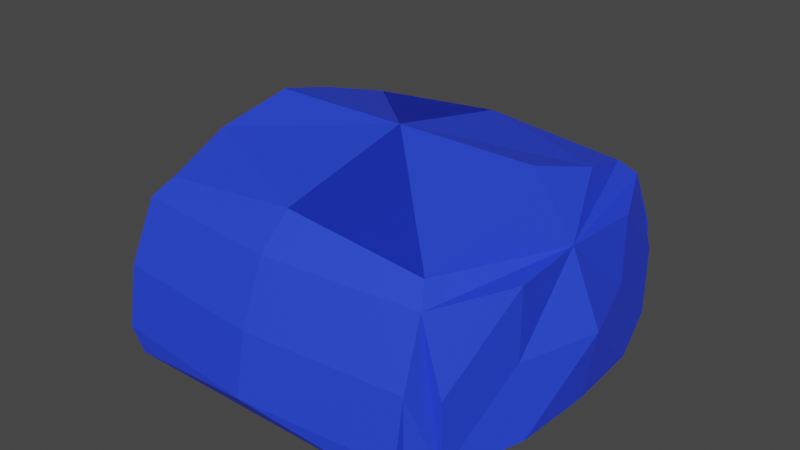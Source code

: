# Source: Mobs_Slime_Round.blend  (saved by Blender 3.5.10; exported with 4.5.12 LTS)
import bpy
from mathutils import Matrix  # noqa: F401  (used for matrix-valued properties, if any)

bpy.ops.wm.read_factory_settings(use_empty=True)
scene = bpy.context.scene
scene.name = 'Scene'

# ---- collections
col_collection = bpy.data.collections.new('Collection'); scene.collection.children.link(col_collection)

# ---- materials (node trees are filled in below, after node groups)
mat_material_001 = bpy.data.materials.new('Material.001')
mat_material_001.alpha_threshold = 0.0
mat_material_001.use_transparent_shadow = False
mat_material_001.roughness = 0.5
mat_material_001.line_color = (0.0, 0.0, 0.0, 1.0)

# ---- material node trees
mat_material_001.use_nodes = True; mat_material_001.node_tree.nodes.clear()
_N = mat_material_001.node_tree.nodes; _L = mat_material_001.node_tree.links
n0 = _N.new('ShaderNodeOutputMaterial'); n0.name = 'Material Output'; n0.location = (300, 300)
n1 = _N.new('ShaderNodeBsdfPrincipled'); n1.name = 'Principled BSDF'; n1.location = (10, 300)
n1.distribution = 'GGX'
n1.subsurface_method = 'RANDOM_WALK_SKIN'
n1.inputs[0].default_value = (0.02077, 0.05773, 0.8689, 1.0)
n1.inputs[3].default_value = 1.45
n1.inputs[27].default_value = (0.0, 0.0, 0.0, 1.0)
n1.inputs[28].default_value = 1.0
_L.new(n1.outputs[0], n0.inputs[0])
n0.is_active_output = True

# ---- world
world_world = bpy.data.worlds.new('World'); scene.world = world_world
world_world.use_nodes = True; world_world.node_tree.nodes.clear()
_N = world_world.node_tree.nodes; _L = world_world.node_tree.links
n0 = _N.new('ShaderNodeOutputWorld'); n0.name = 'World Output'; n0.location = (300, 300)
n1 = _N.new('ShaderNodeBackground'); n1.name = 'Background'; n1.location = (10, 300)
n1.inputs[0].default_value = (0.05088, 0.05088, 0.05088, 1.0)
_L.new(n1.outputs[0], n0.inputs[0])
n0.is_active_output = True
world_world.color = (0.05088, 0.05088, 0.05088)
world_world.use_sun_shadow = False
world_world.sun_shadow_jitter_overblur = 0.0

# ---- meshes
me_cube_001 = bpy.data.meshes.new('Cube.001')
me_cube_001.from_pydata([(1.0, -1.0, 0.1129), (1.224, -1.127, -1.0), (-1.0, -1.0, 0.1129), (-1.0, -1.127, -1.0), (-1.0, 0.0, -1.0), (-1.0, -1.127, 0.0), (1.079, -1.127, 0.0), (0.0, -1.0, 0.21), (1.0, 0.0, 0.4168), (0.0, -1.127, -1.0), (-1.0, 0.0, 0.4168), (1.429, 0.0, -1.0), (1.294, 0.0, 0.0), (0.0, 0.0, -1.0), (-1.0, 0.0, 0.0), (0.0, -1.225, 0.0), (0.0, 0.0, 0.4168), (1.108, -1.303, -0.4205), (1.108, -1.303, -1.0), (0.0, -1.303, -1.0), (-1.0, -1.303, -1.0), (-1.0, -1.303, -0.4205), (0.0, -1.401, -0.4205), (1.108, -1.376, -0.846), (1.0, -1.376, -1.0), (0.0, -1.376, -1.0), (-1.0, -1.376, -1.0), (-1.0, -1.376, -0.846), (0.0, -1.48, -0.846), (1.224, -1.127, -0.5), (1.399, -0.5633, -1.0), (1.331, -0.5633, 0.0), (1.506, 0.0, -0.5), (1.331, -0.5633, -0.5), (1.093, -0.5, 0.2648)], [], [(16, 10, 2, 7), (15, 7, 2, 5), (13, 11, 30, 1, 9), (12, 0, 6, 31), (12, 33, 32), (4, 13, 9, 3), (3, 5, 14, 4), (5, 2, 10, 14), (15, 5, 21, 22), (3, 9, 19, 20), (6, 0, 7, 15), (8, 16, 7, 0, 34), (20, 19, 25, 26), (17, 22, 28, 23), (6, 15, 22, 17), (9, 1, 18, 19), (1, 17, 18), (5, 3, 20, 21), (25, 28, 27, 26), (24, 23, 28, 25), (19, 18, 24, 25), (22, 21, 27, 28), (21, 20, 26, 27), (18, 23, 24), (12, 8, 34, 0), (12, 31, 33), (1, 29, 6, 17), (18, 17, 23), (33, 29, 1), (33, 31, 29), (31, 6, 29), (32, 30, 11), (32, 33, 30), (33, 1, 30)])
_uv = me_cube_001.uv_layers.new(name='UVMap')
_uv.uv.foreach_set('vector', [0.75, 0.625, 0.875, 0.625, 0.875, 0.75, 0.75, 0.75, 0.5, 0.875, 0.625, 0.875, 0.625, 1.0, 0.5, 1.0, 0.25, 0.625, 0.375, 0.625, 0.375, 0.6875, 0.375, 0.75, 0.25, 0.75, 0.5, 0.625, 0.625, 0.75, 0.5, 0.75, 0.5, 0.6875, 0.5, 0.625, 0.4375, 0.6875, 0.4375, 0.625, 0.125, 0.625, 0.25, 0.625, 0.25, 0.75, 0.125, 0.75, 0.375, 0.0, 0.5, 0.0, 0.5, 0.125, 0.375, 0.125, 0.5, 0.0, 0.625, 0.0, 0.625, 0.125, 0.5, 0.125, 0.5, 0.875, 0.5, 1.0, 0.5, 1.0, 0.5, 0.875, 0.125, 0.75, 0.25, 0.75, 0.25, 0.75, 0.125, 0.75, 0.5, 0.75, 0.625, 0.75, 0.625, 0.875, 0.5, 0.875, 0.625, 0.625, 0.75, 0.625, 0.75, 0.75, 0.625, 0.75, 0.625, 0.6875, 0.125, 0.75, 0.25, 0.75, 0.25, 0.75, 0.125, 0.75, 0.5, 0.75, 0.5, 0.875, 0.5, 0.875, 0.5, 0.75, 0.5, 0.75, 0.5, 0.875, 0.5, 0.875, 0.5, 0.75, 0.25, 0.75, 0.375, 0.75, 0.375, 0.75, 0.25, 0.75, 0.375, 0.75, 0.5, 0.75, 0.375, 0.75, 0.5, 0.0, 0.375, 0.0, 0.375, 0.0, 0.5, 0.0, 0.375, 0.875, 0.5, 0.875, 0.5, 1.0, 0.375, 1.0, 0.375, 0.75, 0.5, 0.75, 0.5, 0.875, 0.375, 0.875, 0.25, 0.75, 0.375, 0.75, 0.375, 0.75, 0.25, 0.75, 0.5, 0.875, 0.5, 1.0, 0.5, 1.0, 0.5, 0.875, 0.5, 0.0, 0.375, 0.0, 0.375, 0.0, 0.5, 0.0, 0.375, 0.75, 0.5, 0.75, 0.375, 0.75, 0.5, 0.625, 0.625, 0.625, 0.625, 0.6875, 0.625, 0.75, 0.5, 0.625, 0.5, 0.6875, 0.4375, 0.6875, 0.375, 0.75, 0.4375, 0.75, 0.5, 0.75, 0.5, 0.75, 0.375, 0.75, 0.5, 0.75, 0.5, 0.75, 0.4375, 0.6875, 0.4375, 0.75, 0.375, 0.75, 0.4375, 0.6875, 0.5, 0.6875, 0.4375, 0.75, 0.5, 0.6875, 0.5, 0.75, 0.4375, 0.75, 0.4375, 0.625, 0.375, 0.6875, 0.375, 0.625, 0.4375, 0.625, 0.4375, 0.6875, 0.375, 0.6875, 0.4375, 0.6875, 0.375, 0.75, 0.375, 0.6875])
me_cube_001.materials.append(mat_material_001)
me_cube_001.use_mirror_vertex_groups = False
me_cube_001.update()

# ---- objects
ob_cube = bpy.data.objects.new('Cube', me_cube_001)

# ---- transforms, parenting, visibility, modifiers, constraints
ob_cube.location = (1.529, 0.0, 1.001)
ob_cube.lock_rotations_4d = False
ob_cube.empty_display_type = 'ARROWS'
ob_cube.lineart.crease_threshold = 0.0
_m = ob_cube.modifiers.new('Mirror', 'MIRROR')
_m.use_axis = (True, True, False)

# ---- collection membership
col_collection.objects.link(ob_cube)

# ---- scene / render settings (as saved in the file)
scene.frame_start = 1; scene.frame_end = 250; scene.frame_set(1)
scene.render.engine = 'BLENDER_EEVEE_NEXT'
scene.cycles.sampling_pattern = 'TABULATED_SOBOL'
scene.view_settings.view_transform = 'Filmic'
bpy.context.view_layer.update()

# ---- added for rendering (the .blend has no active camera and no usable light): camera, sun
cam_auto = bpy.data.cameras.new('AutoCamera')
cam_auto.lens = 50.0
cam_auto.sensor_width = 36.0
cam_auto.clip_end = 1000.0
ob_auto_camera = bpy.data.objects.new('AutoCamera', cam_auto)
scene.collection.objects.link(ob_auto_camera)
ob_auto_camera.location = (5.65066, -4.94623, 4.00691)
ob_auto_camera.rotation_euler = (1.09748, -7.21219e-08, 0.694738)
scene.camera = ob_auto_camera
light_auto_sun = bpy.data.lights.new('AutoSun', 'SUN')
light_auto_sun.energy = 3.0
light_auto_sun.angle = 0.0523599
ob_auto_sun = bpy.data.objects.new('AutoSun', light_auto_sun)
scene.collection.objects.link(ob_auto_sun)
ob_auto_sun.rotation_euler = (0.872665, 0.174533, 0.523599)
bpy.context.view_layer.update()
